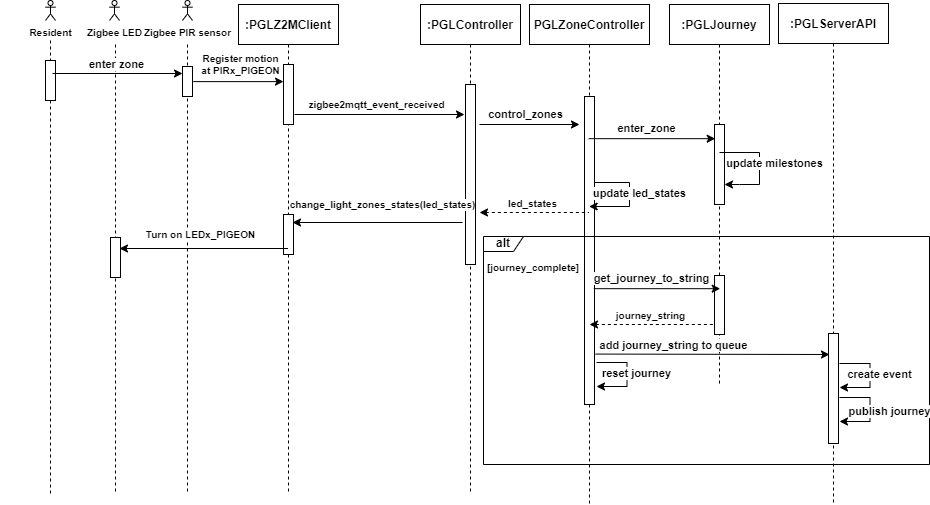

The diagram above was exported from draw.io. Its source (the exported page's mxGraphModel, read from the mxfile embedded in the PNG):
<mxGraphModel dx="1151" dy="682" grid="1" gridSize="10" guides="1" tooltips="1" connect="1" arrows="1" fold="1" page="1" pageScale="1" pageWidth="1169" pageHeight="827" math="0" shadow="0">
  <root>
    <mxCell id="0" />
    <mxCell id="1" parent="0" />
    <mxCell id="m-aS_3yQR2KSCnE2jHMy-1" value="" style="shape=umlLifeline;perimeter=lifelinePerimeter;container=1;collapsible=0;recursiveResize=0;rounded=0;shadow=0;strokeWidth=1;size=0;fontStyle=1" parent="1" vertex="1">
      <mxGeometry x="308" y="220" width="100" height="450" as="geometry" />
    </mxCell>
    <mxCell id="m-aS_3yQR2KSCnE2jHMy-2" value="" style="points=[];perimeter=orthogonalPerimeter;rounded=0;shadow=0;strokeWidth=1;fontStyle=1" parent="m-aS_3yQR2KSCnE2jHMy-1" vertex="1">
      <mxGeometry x="45" y="22" width="10" height="30" as="geometry" />
    </mxCell>
    <mxCell id="m-aS_3yQR2KSCnE2jHMy-3" value=":PGLZ2MClient" style="shape=umlLifeline;perimeter=lifelinePerimeter;container=1;collapsible=0;recursiveResize=0;rounded=0;shadow=0;strokeWidth=1;fontStyle=1" parent="1" vertex="1">
      <mxGeometry x="409" y="180" width="100" height="490" as="geometry" />
    </mxCell>
    <mxCell id="m-aS_3yQR2KSCnE2jHMy-4" value="" style="points=[];perimeter=orthogonalPerimeter;rounded=0;shadow=0;strokeWidth=1;fontStyle=1" parent="m-aS_3yQR2KSCnE2jHMy-3" vertex="1">
      <mxGeometry x="45" y="60" width="10" height="60" as="geometry" />
    </mxCell>
    <mxCell id="quBYShyX25HsrNLbTW4y-1" value="" style="points=[];perimeter=orthogonalPerimeter;rounded=0;shadow=0;strokeWidth=1;fontStyle=1" parent="m-aS_3yQR2KSCnE2jHMy-3" vertex="1">
      <mxGeometry x="45" y="210" width="10" height="40" as="geometry" />
    </mxCell>
    <mxCell id="m-aS_3yQR2KSCnE2jHMy-5" value=":PGLController" style="shape=umlLifeline;perimeter=lifelinePerimeter;container=1;collapsible=0;recursiveResize=0;rounded=0;shadow=0;strokeWidth=1;fontStyle=1" parent="1" vertex="1">
      <mxGeometry x="591" y="180" width="100" height="490" as="geometry" />
    </mxCell>
    <mxCell id="m-aS_3yQR2KSCnE2jHMy-6" value="" style="points=[];perimeter=orthogonalPerimeter;rounded=0;shadow=0;strokeWidth=1;fontStyle=1" parent="m-aS_3yQR2KSCnE2jHMy-5" vertex="1">
      <mxGeometry x="45" y="80" width="10" height="180" as="geometry" />
    </mxCell>
    <mxCell id="m-aS_3yQR2KSCnE2jHMy-8" value="PGLZoneController" style="shape=umlLifeline;perimeter=lifelinePerimeter;container=1;collapsible=0;recursiveResize=0;rounded=0;shadow=0;strokeWidth=1;fontStyle=1" parent="1" vertex="1">
      <mxGeometry x="700" y="180" width="120" height="500" as="geometry" />
    </mxCell>
    <mxCell id="m-aS_3yQR2KSCnE2jHMy-9" value="" style="points=[];perimeter=orthogonalPerimeter;rounded=0;shadow=0;strokeWidth=1;fontStyle=1" parent="m-aS_3yQR2KSCnE2jHMy-8" vertex="1">
      <mxGeometry x="55" y="92" width="10" height="308" as="geometry" />
    </mxCell>
    <mxCell id="m-aS_3yQR2KSCnE2jHMy-10" value=":PGLJourney" style="shape=umlLifeline;perimeter=lifelinePerimeter;container=1;collapsible=0;recursiveResize=0;rounded=0;shadow=0;strokeWidth=1;fontStyle=1" parent="1" vertex="1">
      <mxGeometry x="840" y="180" width="100" height="380" as="geometry" />
    </mxCell>
    <mxCell id="m-aS_3yQR2KSCnE2jHMy-11" value="" style="points=[];perimeter=orthogonalPerimeter;rounded=0;shadow=0;strokeWidth=1;fontStyle=1" parent="m-aS_3yQR2KSCnE2jHMy-10" vertex="1">
      <mxGeometry x="45" y="120" width="10" height="80" as="geometry" />
    </mxCell>
    <mxCell id="ET5_lQs0hRpVPouRtbqN-7" value="update milestones" style="endArrow=classic;html=1;rounded=0;fontStyle=1" parent="m-aS_3yQR2KSCnE2jHMy-10" target="m-aS_3yQR2KSCnE2jHMy-11" edge="1">
      <mxGeometry x="-0.0505" y="15" width="50" height="50" relative="1" as="geometry">
        <mxPoint x="50" y="148" as="sourcePoint" />
        <mxPoint x="60" y="172" as="targetPoint" />
        <Array as="points">
          <mxPoint x="90" y="148" />
          <mxPoint x="90" y="180" />
          <mxPoint x="70" y="180" />
        </Array>
        <mxPoint as="offset" />
      </mxGeometry>
    </mxCell>
    <mxCell id="giodZf6LNfVq8nHCQ9hD-5" value="" style="points=[];perimeter=orthogonalPerimeter;rounded=0;shadow=0;strokeWidth=1;fontStyle=1" parent="1" vertex="1">
      <mxGeometry x="885" y="451" width="10" height="59" as="geometry" />
    </mxCell>
    <mxCell id="m-aS_3yQR2KSCnE2jHMy-12" value="" style="shape=umlLifeline;perimeter=lifelinePerimeter;container=1;collapsible=0;recursiveResize=0;rounded=0;shadow=0;strokeWidth=1;size=0;fontStyle=1" parent="1" vertex="1">
      <mxGeometry x="236" y="220" width="100" height="450" as="geometry" />
    </mxCell>
    <mxCell id="m-aS_3yQR2KSCnE2jHMy-13" value="" style="points=[];perimeter=orthogonalPerimeter;rounded=0;shadow=0;strokeWidth=1;fontStyle=1" parent="m-aS_3yQR2KSCnE2jHMy-12" vertex="1">
      <mxGeometry x="45" y="193" width="10" height="40" as="geometry" />
    </mxCell>
    <mxCell id="m-aS_3yQR2KSCnE2jHMy-14" value="Register motion &lt;br&gt;at PIRx_PIGEON" style="endArrow=classic;rounded=0;exitX=1.083;exitY=0.504;exitDx=0;exitDy=0;exitPerimeter=0;fontSize=10;html=1;spacing=10;fontStyle=1" parent="1" source="m-aS_3yQR2KSCnE2jHMy-2" target="m-aS_3yQR2KSCnE2jHMy-4" edge="1">
      <mxGeometry x="0.0462" y="17" width="50" height="50" relative="1" as="geometry">
        <mxPoint x="320" y="320" as="sourcePoint" />
        <mxPoint x="360" y="246" as="targetPoint" />
        <mxPoint x="1" as="offset" />
      </mxGeometry>
    </mxCell>
    <mxCell id="m-aS_3yQR2KSCnE2jHMy-15" value="zigbee2mqtt_event_received" style="endArrow=classic;html=1;rounded=0;strokeWidth=1;fontSize=10;fontStyle=1" parent="1" edge="1">
      <mxGeometry x="-0.0377" y="10" width="50" height="50" relative="1" as="geometry">
        <mxPoint x="465" y="290" as="sourcePoint" />
        <mxPoint x="635" y="290" as="targetPoint" />
        <mxPoint as="offset" />
      </mxGeometry>
    </mxCell>
    <mxCell id="m-aS_3yQR2KSCnE2jHMy-17" value="change_light_zones_states(led_states)" style="endArrow=classic;html=1;rounded=0;strokeWidth=1;fontSize=10;fontStyle=1" parent="1" edge="1">
      <mxGeometry x="-0.0588" y="-18" width="50" height="50" relative="1" as="geometry">
        <mxPoint x="633" y="398" as="sourcePoint" />
        <mxPoint x="463" y="398" as="targetPoint" />
        <mxPoint as="offset" />
      </mxGeometry>
    </mxCell>
    <mxCell id="m-aS_3yQR2KSCnE2jHMy-18" value="Turn on LEDx_PIGEON" style="endArrow=classic;html=1;rounded=0;strokeWidth=1;fontSize=10;entryX=0.9;entryY=0.275;entryDx=0;entryDy=0;entryPerimeter=0;fontStyle=1" parent="1" edge="1" target="m-aS_3yQR2KSCnE2jHMy-13" source="m-aS_3yQR2KSCnE2jHMy-3">
      <mxGeometry x="0.0386" y="-14" width="50" height="50" relative="1" as="geometry">
        <mxPoint x="365.32000000000016" y="419.28" as="sourcePoint" />
        <mxPoint x="100" y="419" as="targetPoint" />
        <mxPoint as="offset" />
      </mxGeometry>
    </mxCell>
    <mxCell id="m-aS_3yQR2KSCnE2jHMy-19" value="led_states" style="endArrow=none;html=1;rounded=0;strokeWidth=1;fontSize=10;startArrow=classic;startFill=1;endFill=0;dashed=1;fontStyle=1" parent="1" edge="1">
      <mxGeometry x="-0.0222" y="9" width="50" height="50" relative="1" as="geometry">
        <mxPoint x="650" y="388" as="sourcePoint" />
        <mxPoint x="759.4999999999995" y="388" as="targetPoint" />
        <mxPoint as="offset" />
      </mxGeometry>
    </mxCell>
    <mxCell id="m-aS_3yQR2KSCnE2jHMy-23" value="Zigbee LED" style="shape=umlActor;verticalLabelPosition=bottom;verticalAlign=top;html=1;outlineConnect=0;fontSize=10;fontStyle=1" parent="1" vertex="1">
      <mxGeometry x="280" y="176" width="10" height="20" as="geometry" />
    </mxCell>
    <mxCell id="m-aS_3yQR2KSCnE2jHMy-24" value="Zigbee PIR sensor" style="shape=umlActor;verticalLabelPosition=bottom;verticalAlign=top;html=1;outlineConnect=0;fontSize=10;fontStyle=1" parent="1" vertex="1">
      <mxGeometry x="353" y="176" width="10" height="20" as="geometry" />
    </mxCell>
    <mxCell id="m-aS_3yQR2KSCnE2jHMy-7" value="control_zones" style="endArrow=classic;html=1;rounded=0;fontStyle=1" parent="1" edge="1">
      <mxGeometry x="-0.0824" y="10" width="50" height="50" relative="1" as="geometry">
        <mxPoint x="650" y="300" as="sourcePoint" />
        <mxPoint x="750" y="300" as="targetPoint" />
        <Array as="points" />
        <mxPoint as="offset" />
      </mxGeometry>
    </mxCell>
    <mxCell id="m-aS_3yQR2KSCnE2jHMy-25" value="enter_zone" style="endArrow=classic;html=1;rounded=0;entryX=0.07;entryY=0.155;entryDx=0;entryDy=0;entryPerimeter=0;fontStyle=1" parent="1" edge="1">
      <mxGeometry x="-0.0824" y="10" width="50" height="50" relative="1" as="geometry">
        <mxPoint x="759.25" y="314.18000000000006" as="sourcePoint" />
        <mxPoint x="885.6999999999998" y="314.18000000000006" as="targetPoint" />
        <Array as="points" />
        <mxPoint as="offset" />
      </mxGeometry>
    </mxCell>
    <mxCell id="m-aS_3yQR2KSCnE2jHMy-26" value="update led_states" style="endArrow=classic;html=1;rounded=0;fontStyle=1" parent="1" edge="1">
      <mxGeometry x="-0.0824" y="10" width="50" height="50" relative="1" as="geometry">
        <mxPoint x="765" y="358" as="sourcePoint" />
        <mxPoint x="759.6304347826087" y="382" as="targetPoint" />
        <Array as="points">
          <mxPoint x="800" y="358" />
          <mxPoint x="800" y="372" />
          <mxPoint x="800" y="382" />
        </Array>
        <mxPoint as="offset" />
      </mxGeometry>
    </mxCell>
    <mxCell id="ET5_lQs0hRpVPouRtbqN-1" value=":PGLServerAPI" style="shape=umlLifeline;perimeter=lifelinePerimeter;container=1;collapsible=0;recursiveResize=0;rounded=0;shadow=0;strokeWidth=1;fontStyle=1" parent="1" vertex="1">
      <mxGeometry x="949" y="179" width="110" height="500" as="geometry" />
    </mxCell>
    <mxCell id="ET5_lQs0hRpVPouRtbqN-2" value="" style="points=[];perimeter=orthogonalPerimeter;rounded=0;shadow=0;strokeWidth=1;fontStyle=1" parent="ET5_lQs0hRpVPouRtbqN-1" vertex="1">
      <mxGeometry x="50" y="330" width="10" height="110" as="geometry" />
    </mxCell>
    <mxCell id="ET5_lQs0hRpVPouRtbqN-3" value="alt" style="shape=umlFrame;whiteSpace=wrap;html=1;pointerEvents=0;recursiveResize=0;container=1;collapsible=0;width=40;height=15;fontStyle=1" parent="1" vertex="1">
      <mxGeometry x="654" y="412" width="446" height="228" as="geometry" />
    </mxCell>
    <mxCell id="ET5_lQs0hRpVPouRtbqN-4" value="&lt;font style=&quot;font-size: 10px;&quot;&gt;[journey_complete]&lt;/font&gt;" style="text;html=1;strokeColor=none;fillColor=none;align=center;verticalAlign=middle;whiteSpace=wrap;rounded=0;fontStyle=1" parent="ET5_lQs0hRpVPouRtbqN-3" vertex="1">
      <mxGeometry x="10" y="16" width="80" height="30" as="geometry" />
    </mxCell>
    <mxCell id="ET5_lQs0hRpVPouRtbqN-9" value="journey_string" style="endArrow=none;html=1;rounded=0;strokeWidth=1;fontSize=10;startArrow=classic;startFill=1;endFill=0;dashed=1;fontStyle=1" parent="ET5_lQs0hRpVPouRtbqN-3" edge="1">
      <mxGeometry x="-0.0222" y="9" width="50" height="50" relative="1" as="geometry">
        <mxPoint x="106" y="88" as="sourcePoint" />
        <mxPoint x="230.99999999999955" y="88" as="targetPoint" />
        <mxPoint as="offset" />
      </mxGeometry>
    </mxCell>
    <mxCell id="ET5_lQs0hRpVPouRtbqN-8" value="get_journey_to_string" style="endArrow=classic;html=1;rounded=0;entryX=0.07;entryY=0.155;entryDx=0;entryDy=0;entryPerimeter=0;fontStyle=1" parent="1" edge="1">
      <mxGeometry x="-0.0824" y="10" width="50" height="50" relative="1" as="geometry">
        <mxPoint x="764.25" y="464.18000000000006" as="sourcePoint" />
        <mxPoint x="890.6999999999998" y="464.18000000000006" as="targetPoint" />
        <Array as="points" />
        <mxPoint as="offset" />
      </mxGeometry>
    </mxCell>
    <mxCell id="giodZf6LNfVq8nHCQ9hD-1" value="add journey_string to queue" style="endArrow=classic;html=1;rounded=0;fontStyle=1" parent="1" edge="1">
      <mxGeometry x="-0.3366" y="9" width="50" height="50" relative="1" as="geometry">
        <mxPoint x="766" y="529.5699999999999" as="sourcePoint" />
        <mxPoint x="1000" y="530" as="targetPoint" />
        <Array as="points" />
        <mxPoint as="offset" />
      </mxGeometry>
    </mxCell>
    <mxCell id="giodZf6LNfVq8nHCQ9hD-2" value="create event" style="endArrow=classic;html=1;rounded=0;fontStyle=1" parent="1" edge="1">
      <mxGeometry x="-0.0235" y="9" width="50" height="50" relative="1" as="geometry">
        <mxPoint x="1010" y="539" as="sourcePoint" />
        <mxPoint x="1010" y="563" as="targetPoint" />
        <Array as="points">
          <mxPoint x="1040.5" y="539" />
          <mxPoint x="1040.5" y="553" />
          <mxPoint x="1040.5" y="563" />
        </Array>
        <mxPoint as="offset" />
      </mxGeometry>
    </mxCell>
    <mxCell id="giodZf6LNfVq8nHCQ9hD-3" value="publish journey" style="endArrow=classic;html=1;rounded=0;fontStyle=1" parent="1" edge="1">
      <mxGeometry x="0.0471" y="19" width="50" height="50" relative="1" as="geometry">
        <mxPoint x="1010" y="573" as="sourcePoint" />
        <mxPoint x="1010" y="597" as="targetPoint" />
        <Array as="points">
          <mxPoint x="1040.5" y="573" />
          <mxPoint x="1040.5" y="587" />
          <mxPoint x="1040.5" y="597" />
        </Array>
        <mxPoint as="offset" />
      </mxGeometry>
    </mxCell>
    <mxCell id="giodZf6LNfVq8nHCQ9hD-4" value="reset journey" style="endArrow=classic;html=1;rounded=0;fontStyle=1" parent="1" edge="1">
      <mxGeometry x="-0.0235" y="9" width="50" height="50" relative="1" as="geometry">
        <mxPoint x="767" y="538" as="sourcePoint" />
        <mxPoint x="767" y="562" as="targetPoint" />
        <Array as="points">
          <mxPoint x="797.5" y="538" />
          <mxPoint x="797.5" y="552" />
          <mxPoint x="797.5" y="562" />
        </Array>
        <mxPoint as="offset" />
      </mxGeometry>
    </mxCell>
    <mxCell id="jUGOamXqTb4EKMYAUB-A-1" value="Resident" style="shape=umlActor;verticalLabelPosition=bottom;verticalAlign=top;html=1;outlineConnect=0;fontSize=10;fontStyle=1" parent="1" vertex="1">
      <mxGeometry x="216" y="176" width="10" height="20" as="geometry" />
    </mxCell>
    <mxCell id="jUGOamXqTb4EKMYAUB-A-2" value="" style="shape=umlLifeline;perimeter=lifelinePerimeter;container=1;collapsible=0;recursiveResize=0;rounded=0;shadow=0;strokeWidth=1;size=0;fontStyle=1" parent="1" vertex="1">
      <mxGeometry x="171" y="216" width="100" height="454" as="geometry" />
    </mxCell>
    <mxCell id="jUGOamXqTb4EKMYAUB-A-3" value="" style="points=[];perimeter=orthogonalPerimeter;rounded=0;shadow=0;strokeWidth=1;fontStyle=1" parent="jUGOamXqTb4EKMYAUB-A-2" vertex="1">
      <mxGeometry x="45" y="20" width="10" height="40" as="geometry" />
    </mxCell>
    <mxCell id="foyhZI_JbPGk4CjkP99O-1" value="enter zone" style="endArrow=classic;html=1;rounded=0;exitX=1.083;exitY=0.504;exitDx=0;exitDy=0;exitPerimeter=0;fontStyle=1" parent="1" edge="1">
      <mxGeometry x="-0.0005" y="9" width="50" height="50" relative="1" as="geometry">
        <mxPoint x="223" y="249" as="sourcePoint" />
        <mxPoint x="353" y="249" as="targetPoint" />
        <mxPoint as="offset" />
      </mxGeometry>
    </mxCell>
  </root>
</mxGraphModel>